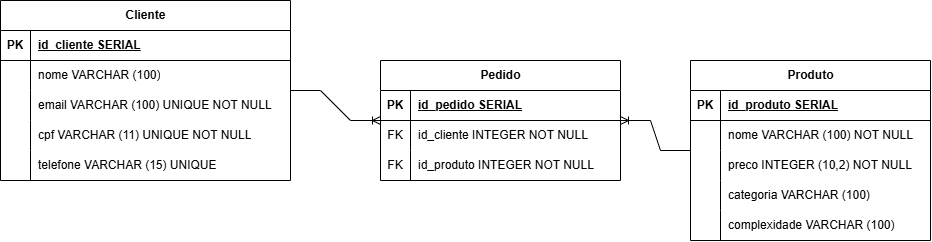

The diagram above was exported from draw.io. Its source (the exported page's mxGraphModel, read from the mxfile embedded in the PNG):
<mxGraphModel dx="1224" dy="648" grid="1" gridSize="10" guides="1" tooltips="1" connect="1" arrows="1" fold="1" page="1" pageScale="1" pageWidth="827" pageHeight="1169" math="0" shadow="0">
  <root>
    <mxCell id="0" />
    <mxCell id="1" parent="0" />
    <mxCell id="acZMizPC_P9OF1_IWi12-1" parent="1" style="shape=table;startSize=30;container=1;collapsible=1;childLayout=tableLayout;fixedRows=1;rowLines=0;fontStyle=1;align=center;resizeLast=1;html=1;" value="Cliente" vertex="1">
      <mxGeometry height="180" width="290" x="10" y="40" as="geometry" />
    </mxCell>
    <mxCell id="acZMizPC_P9OF1_IWi12-2" parent="acZMizPC_P9OF1_IWi12-1" style="shape=tableRow;horizontal=0;startSize=0;swimlaneHead=0;swimlaneBody=0;fillColor=none;collapsible=0;dropTarget=0;points=[[0,0.5],[1,0.5]];portConstraint=eastwest;top=0;left=0;right=0;bottom=1;" value="" vertex="1">
      <mxGeometry height="30" width="290" y="30" as="geometry" />
    </mxCell>
    <mxCell id="acZMizPC_P9OF1_IWi12-3" parent="acZMizPC_P9OF1_IWi12-2" style="shape=partialRectangle;connectable=0;fillColor=none;top=0;left=0;bottom=0;right=0;fontStyle=1;overflow=hidden;whiteSpace=wrap;html=1;" value="PK" vertex="1">
      <mxGeometry height="30" width="30" as="geometry">
        <mxRectangle height="30" width="30" as="alternateBounds" />
      </mxGeometry>
    </mxCell>
    <mxCell id="acZMizPC_P9OF1_IWi12-4" parent="acZMizPC_P9OF1_IWi12-2" style="shape=partialRectangle;connectable=0;fillColor=none;top=0;left=0;bottom=0;right=0;align=left;spacingLeft=6;fontStyle=5;overflow=hidden;whiteSpace=wrap;html=1;" value="id_cliente SERIAL" vertex="1">
      <mxGeometry height="30" width="260" x="30" as="geometry">
        <mxRectangle height="30" width="260" as="alternateBounds" />
      </mxGeometry>
    </mxCell>
    <mxCell id="acZMizPC_P9OF1_IWi12-5" parent="acZMizPC_P9OF1_IWi12-1" style="shape=tableRow;horizontal=0;startSize=0;swimlaneHead=0;swimlaneBody=0;fillColor=none;collapsible=0;dropTarget=0;points=[[0,0.5],[1,0.5]];portConstraint=eastwest;top=0;left=0;right=0;bottom=0;" value="" vertex="1">
      <mxGeometry height="30" width="290" y="60" as="geometry" />
    </mxCell>
    <mxCell id="acZMizPC_P9OF1_IWi12-6" parent="acZMizPC_P9OF1_IWi12-5" style="shape=partialRectangle;connectable=0;fillColor=none;top=0;left=0;bottom=0;right=0;editable=1;overflow=hidden;whiteSpace=wrap;html=1;" value="" vertex="1">
      <mxGeometry height="30" width="30" as="geometry">
        <mxRectangle height="30" width="30" as="alternateBounds" />
      </mxGeometry>
    </mxCell>
    <mxCell id="acZMizPC_P9OF1_IWi12-7" parent="acZMizPC_P9OF1_IWi12-5" style="shape=partialRectangle;connectable=0;fillColor=none;top=0;left=0;bottom=0;right=0;align=left;spacingLeft=6;overflow=hidden;whiteSpace=wrap;html=1;" value="nome VARCHAR (100)" vertex="1">
      <mxGeometry height="30" width="260" x="30" as="geometry">
        <mxRectangle height="30" width="260" as="alternateBounds" />
      </mxGeometry>
    </mxCell>
    <mxCell id="acZMizPC_P9OF1_IWi12-8" parent="acZMizPC_P9OF1_IWi12-1" style="shape=tableRow;horizontal=0;startSize=0;swimlaneHead=0;swimlaneBody=0;fillColor=none;collapsible=0;dropTarget=0;points=[[0,0.5],[1,0.5]];portConstraint=eastwest;top=0;left=0;right=0;bottom=0;" value="" vertex="1">
      <mxGeometry height="30" width="290" y="90" as="geometry" />
    </mxCell>
    <mxCell id="acZMizPC_P9OF1_IWi12-9" parent="acZMizPC_P9OF1_IWi12-8" style="shape=partialRectangle;connectable=0;fillColor=none;top=0;left=0;bottom=0;right=0;editable=1;overflow=hidden;whiteSpace=wrap;html=1;" value="" vertex="1">
      <mxGeometry height="30" width="30" as="geometry">
        <mxRectangle height="30" width="30" as="alternateBounds" />
      </mxGeometry>
    </mxCell>
    <mxCell id="acZMizPC_P9OF1_IWi12-10" parent="acZMizPC_P9OF1_IWi12-8" style="shape=partialRectangle;connectable=0;fillColor=none;top=0;left=0;bottom=0;right=0;align=left;spacingLeft=6;overflow=hidden;whiteSpace=wrap;html=1;" value="email VARCHAR (100) UNIQUE NOT NULL" vertex="1">
      <mxGeometry height="30" width="260" x="30" as="geometry">
        <mxRectangle height="30" width="260" as="alternateBounds" />
      </mxGeometry>
    </mxCell>
    <mxCell id="acZMizPC_P9OF1_IWi12-11" parent="acZMizPC_P9OF1_IWi12-1" style="shape=tableRow;horizontal=0;startSize=0;swimlaneHead=0;swimlaneBody=0;fillColor=none;collapsible=0;dropTarget=0;points=[[0,0.5],[1,0.5]];portConstraint=eastwest;top=0;left=0;right=0;bottom=0;" value="" vertex="1">
      <mxGeometry height="30" width="290" y="120" as="geometry" />
    </mxCell>
    <mxCell id="acZMizPC_P9OF1_IWi12-12" parent="acZMizPC_P9OF1_IWi12-11" style="shape=partialRectangle;connectable=0;fillColor=none;top=0;left=0;bottom=0;right=0;editable=1;overflow=hidden;whiteSpace=wrap;html=1;" value="" vertex="1">
      <mxGeometry height="30" width="30" as="geometry">
        <mxRectangle height="30" width="30" as="alternateBounds" />
      </mxGeometry>
    </mxCell>
    <mxCell id="acZMizPC_P9OF1_IWi12-13" parent="acZMizPC_P9OF1_IWi12-11" style="shape=partialRectangle;connectable=0;fillColor=none;top=0;left=0;bottom=0;right=0;align=left;spacingLeft=6;overflow=hidden;whiteSpace=wrap;html=1;" value="cpf VARCHAR (11) UNIQUE NOT NULL" vertex="1">
      <mxGeometry height="30" width="260" x="30" as="geometry">
        <mxRectangle height="30" width="260" as="alternateBounds" />
      </mxGeometry>
    </mxCell>
    <mxCell id="acZMizPC_P9OF1_IWi12-14" parent="acZMizPC_P9OF1_IWi12-1" style="shape=tableRow;horizontal=0;startSize=0;swimlaneHead=0;swimlaneBody=0;fillColor=none;collapsible=0;dropTarget=0;points=[[0,0.5],[1,0.5]];portConstraint=eastwest;top=0;left=0;right=0;bottom=0;" value="" vertex="1">
      <mxGeometry height="30" width="290" y="150" as="geometry" />
    </mxCell>
    <mxCell id="acZMizPC_P9OF1_IWi12-15" parent="acZMizPC_P9OF1_IWi12-14" style="shape=partialRectangle;connectable=0;fillColor=none;top=0;left=0;bottom=0;right=0;editable=1;overflow=hidden;whiteSpace=wrap;html=1;" value="" vertex="1">
      <mxGeometry height="30" width="30" as="geometry">
        <mxRectangle height="30" width="30" as="alternateBounds" />
      </mxGeometry>
    </mxCell>
    <mxCell id="acZMizPC_P9OF1_IWi12-16" parent="acZMizPC_P9OF1_IWi12-14" style="shape=partialRectangle;connectable=0;fillColor=none;top=0;left=0;bottom=0;right=0;align=left;spacingLeft=6;overflow=hidden;whiteSpace=wrap;html=1;" value="telefone VARCHAR (15) UNIQUE" vertex="1">
      <mxGeometry height="30" width="260" x="30" as="geometry">
        <mxRectangle height="30" width="260" as="alternateBounds" />
      </mxGeometry>
    </mxCell>
    <mxCell id="acZMizPC_P9OF1_IWi12-17" parent="1" style="shape=table;startSize=30;container=1;collapsible=1;childLayout=tableLayout;fixedRows=1;rowLines=0;fontStyle=1;align=center;resizeLast=1;html=1;" value="Pedido" vertex="1">
      <mxGeometry height="120" width="240" x="390" y="100" as="geometry" />
    </mxCell>
    <mxCell id="acZMizPC_P9OF1_IWi12-18" parent="acZMizPC_P9OF1_IWi12-17" style="shape=tableRow;horizontal=0;startSize=0;swimlaneHead=0;swimlaneBody=0;fillColor=none;collapsible=0;dropTarget=0;points=[[0,0.5],[1,0.5]];portConstraint=eastwest;top=0;left=0;right=0;bottom=1;" value="" vertex="1">
      <mxGeometry height="30" width="240" y="30" as="geometry" />
    </mxCell>
    <mxCell id="acZMizPC_P9OF1_IWi12-19" parent="acZMizPC_P9OF1_IWi12-18" style="shape=partialRectangle;connectable=0;fillColor=none;top=0;left=0;bottom=0;right=0;fontStyle=1;overflow=hidden;whiteSpace=wrap;html=1;" value="PK" vertex="1">
      <mxGeometry height="30" width="30" as="geometry">
        <mxRectangle height="30" width="30" as="alternateBounds" />
      </mxGeometry>
    </mxCell>
    <mxCell id="acZMizPC_P9OF1_IWi12-20" parent="acZMizPC_P9OF1_IWi12-18" style="shape=partialRectangle;connectable=0;fillColor=none;top=0;left=0;bottom=0;right=0;align=left;spacingLeft=6;fontStyle=5;overflow=hidden;whiteSpace=wrap;html=1;" value="id_pedido SERIAL" vertex="1">
      <mxGeometry height="30" width="210" x="30" as="geometry">
        <mxRectangle height="30" width="210" as="alternateBounds" />
      </mxGeometry>
    </mxCell>
    <mxCell id="acZMizPC_P9OF1_IWi12-21" parent="acZMizPC_P9OF1_IWi12-17" style="shape=tableRow;horizontal=0;startSize=0;swimlaneHead=0;swimlaneBody=0;fillColor=none;collapsible=0;dropTarget=0;points=[[0,0.5],[1,0.5]];portConstraint=eastwest;top=0;left=0;right=0;bottom=0;" value="" vertex="1">
      <mxGeometry height="30" width="240" y="60" as="geometry" />
    </mxCell>
    <mxCell id="acZMizPC_P9OF1_IWi12-22" parent="acZMizPC_P9OF1_IWi12-21" style="shape=partialRectangle;connectable=0;fillColor=none;top=0;left=0;bottom=0;right=0;editable=1;overflow=hidden;whiteSpace=wrap;html=1;" value="FK" vertex="1">
      <mxGeometry height="30" width="30" as="geometry">
        <mxRectangle height="30" width="30" as="alternateBounds" />
      </mxGeometry>
    </mxCell>
    <mxCell id="acZMizPC_P9OF1_IWi12-23" parent="acZMizPC_P9OF1_IWi12-21" style="shape=partialRectangle;connectable=0;fillColor=none;top=0;left=0;bottom=0;right=0;align=left;spacingLeft=6;overflow=hidden;whiteSpace=wrap;html=1;" value="id_cliente INTEGER NOT NULL" vertex="1">
      <mxGeometry height="30" width="210" x="30" as="geometry">
        <mxRectangle height="30" width="210" as="alternateBounds" />
      </mxGeometry>
    </mxCell>
    <mxCell id="acZMizPC_P9OF1_IWi12-24" parent="acZMizPC_P9OF1_IWi12-17" style="shape=tableRow;horizontal=0;startSize=0;swimlaneHead=0;swimlaneBody=0;fillColor=none;collapsible=0;dropTarget=0;points=[[0,0.5],[1,0.5]];portConstraint=eastwest;top=0;left=0;right=0;bottom=0;" value="" vertex="1">
      <mxGeometry height="30" width="240" y="90" as="geometry" />
    </mxCell>
    <mxCell id="acZMizPC_P9OF1_IWi12-25" parent="acZMizPC_P9OF1_IWi12-24" style="shape=partialRectangle;connectable=0;fillColor=none;top=0;left=0;bottom=0;right=0;editable=1;overflow=hidden;whiteSpace=wrap;html=1;" value="FK" vertex="1">
      <mxGeometry height="30" width="30" as="geometry">
        <mxRectangle height="30" width="30" as="alternateBounds" />
      </mxGeometry>
    </mxCell>
    <mxCell id="acZMizPC_P9OF1_IWi12-26" parent="acZMizPC_P9OF1_IWi12-24" style="shape=partialRectangle;connectable=0;fillColor=none;top=0;left=0;bottom=0;right=0;align=left;spacingLeft=6;overflow=hidden;whiteSpace=wrap;html=1;" value="id_produto INTEGER NOT NULL" vertex="1">
      <mxGeometry height="30" width="210" x="30" as="geometry">
        <mxRectangle height="30" width="210" as="alternateBounds" />
      </mxGeometry>
    </mxCell>
    <mxCell id="acZMizPC_P9OF1_IWi12-33" parent="1" style="shape=table;startSize=30;container=1;collapsible=1;childLayout=tableLayout;fixedRows=1;rowLines=0;fontStyle=1;align=center;resizeLast=1;html=1;" value="Produto" vertex="1">
      <mxGeometry height="180" width="240" x="700" y="100" as="geometry" />
    </mxCell>
    <mxCell id="acZMizPC_P9OF1_IWi12-34" parent="acZMizPC_P9OF1_IWi12-33" style="shape=tableRow;horizontal=0;startSize=0;swimlaneHead=0;swimlaneBody=0;fillColor=none;collapsible=0;dropTarget=0;points=[[0,0.5],[1,0.5]];portConstraint=eastwest;top=0;left=0;right=0;bottom=1;" value="" vertex="1">
      <mxGeometry height="30" width="240" y="30" as="geometry" />
    </mxCell>
    <mxCell id="acZMizPC_P9OF1_IWi12-35" parent="acZMizPC_P9OF1_IWi12-34" style="shape=partialRectangle;connectable=0;fillColor=none;top=0;left=0;bottom=0;right=0;fontStyle=1;overflow=hidden;whiteSpace=wrap;html=1;" value="PK" vertex="1">
      <mxGeometry height="30" width="30" as="geometry">
        <mxRectangle height="30" width="30" as="alternateBounds" />
      </mxGeometry>
    </mxCell>
    <mxCell id="acZMizPC_P9OF1_IWi12-36" parent="acZMizPC_P9OF1_IWi12-34" style="shape=partialRectangle;connectable=0;fillColor=none;top=0;left=0;bottom=0;right=0;align=left;spacingLeft=6;fontStyle=5;overflow=hidden;whiteSpace=wrap;html=1;" value="id_produto SERIAL" vertex="1">
      <mxGeometry height="30" width="210" x="30" as="geometry">
        <mxRectangle height="30" width="210" as="alternateBounds" />
      </mxGeometry>
    </mxCell>
    <mxCell id="acZMizPC_P9OF1_IWi12-37" parent="acZMizPC_P9OF1_IWi12-33" style="shape=tableRow;horizontal=0;startSize=0;swimlaneHead=0;swimlaneBody=0;fillColor=none;collapsible=0;dropTarget=0;points=[[0,0.5],[1,0.5]];portConstraint=eastwest;top=0;left=0;right=0;bottom=0;" value="" vertex="1">
      <mxGeometry height="30" width="240" y="60" as="geometry" />
    </mxCell>
    <mxCell id="acZMizPC_P9OF1_IWi12-38" parent="acZMizPC_P9OF1_IWi12-37" style="shape=partialRectangle;connectable=0;fillColor=none;top=0;left=0;bottom=0;right=0;editable=1;overflow=hidden;whiteSpace=wrap;html=1;" value="" vertex="1">
      <mxGeometry height="30" width="30" as="geometry">
        <mxRectangle height="30" width="30" as="alternateBounds" />
      </mxGeometry>
    </mxCell>
    <mxCell id="acZMizPC_P9OF1_IWi12-39" parent="acZMizPC_P9OF1_IWi12-37" style="shape=partialRectangle;connectable=0;fillColor=none;top=0;left=0;bottom=0;right=0;align=left;spacingLeft=6;overflow=hidden;whiteSpace=wrap;html=1;" value="nome VARCHAR (100) NOT NULL" vertex="1">
      <mxGeometry height="30" width="210" x="30" as="geometry">
        <mxRectangle height="30" width="210" as="alternateBounds" />
      </mxGeometry>
    </mxCell>
    <mxCell id="acZMizPC_P9OF1_IWi12-40" parent="acZMizPC_P9OF1_IWi12-33" style="shape=tableRow;horizontal=0;startSize=0;swimlaneHead=0;swimlaneBody=0;fillColor=none;collapsible=0;dropTarget=0;points=[[0,0.5],[1,0.5]];portConstraint=eastwest;top=0;left=0;right=0;bottom=0;" value="" vertex="1">
      <mxGeometry height="30" width="240" y="90" as="geometry" />
    </mxCell>
    <mxCell id="acZMizPC_P9OF1_IWi12-41" parent="acZMizPC_P9OF1_IWi12-40" style="shape=partialRectangle;connectable=0;fillColor=none;top=0;left=0;bottom=0;right=0;editable=1;overflow=hidden;whiteSpace=wrap;html=1;" value="" vertex="1">
      <mxGeometry height="30" width="30" as="geometry">
        <mxRectangle height="30" width="30" as="alternateBounds" />
      </mxGeometry>
    </mxCell>
    <mxCell id="acZMizPC_P9OF1_IWi12-42" parent="acZMizPC_P9OF1_IWi12-40" style="shape=partialRectangle;connectable=0;fillColor=none;top=0;left=0;bottom=0;right=0;align=left;spacingLeft=6;overflow=hidden;whiteSpace=wrap;html=1;" value="preco INTEGER (10,2) NOT NULL" vertex="1">
      <mxGeometry height="30" width="210" x="30" as="geometry">
        <mxRectangle height="30" width="210" as="alternateBounds" />
      </mxGeometry>
    </mxCell>
    <mxCell id="acZMizPC_P9OF1_IWi12-51" parent="acZMizPC_P9OF1_IWi12-33" style="shape=tableRow;horizontal=0;startSize=0;swimlaneHead=0;swimlaneBody=0;fillColor=none;collapsible=0;dropTarget=0;points=[[0,0.5],[1,0.5]];portConstraint=eastwest;top=0;left=0;right=0;bottom=0;" value="" vertex="1">
      <mxGeometry height="30" width="240" y="120" as="geometry" />
    </mxCell>
    <mxCell id="acZMizPC_P9OF1_IWi12-52" parent="acZMizPC_P9OF1_IWi12-51" style="shape=partialRectangle;connectable=0;fillColor=none;top=0;left=0;bottom=0;right=0;editable=1;overflow=hidden;whiteSpace=wrap;html=1;" value="" vertex="1">
      <mxGeometry height="30" width="30" as="geometry">
        <mxRectangle height="30" width="30" as="alternateBounds" />
      </mxGeometry>
    </mxCell>
    <mxCell id="acZMizPC_P9OF1_IWi12-53" parent="acZMizPC_P9OF1_IWi12-51" style="shape=partialRectangle;connectable=0;fillColor=none;top=0;left=0;bottom=0;right=0;align=left;spacingLeft=6;overflow=hidden;whiteSpace=wrap;html=1;" value="categoria VARCHAR (100)&amp;nbsp;&amp;nbsp;" vertex="1">
      <mxGeometry height="30" width="210" x="30" as="geometry">
        <mxRectangle height="30" width="210" as="alternateBounds" />
      </mxGeometry>
    </mxCell>
    <mxCell id="acZMizPC_P9OF1_IWi12-54" parent="acZMizPC_P9OF1_IWi12-33" style="shape=tableRow;horizontal=0;startSize=0;swimlaneHead=0;swimlaneBody=0;fillColor=none;collapsible=0;dropTarget=0;points=[[0,0.5],[1,0.5]];portConstraint=eastwest;top=0;left=0;right=0;bottom=0;" value="" vertex="1">
      <mxGeometry height="30" width="240" y="150" as="geometry" />
    </mxCell>
    <mxCell id="acZMizPC_P9OF1_IWi12-55" parent="acZMizPC_P9OF1_IWi12-54" style="shape=partialRectangle;connectable=0;fillColor=none;top=0;left=0;bottom=0;right=0;editable=1;overflow=hidden;whiteSpace=wrap;html=1;" value="" vertex="1">
      <mxGeometry height="30" width="30" as="geometry">
        <mxRectangle height="30" width="30" as="alternateBounds" />
      </mxGeometry>
    </mxCell>
    <mxCell id="acZMizPC_P9OF1_IWi12-56" parent="acZMizPC_P9OF1_IWi12-54" style="shape=partialRectangle;connectable=0;fillColor=none;top=0;left=0;bottom=0;right=0;align=left;spacingLeft=6;overflow=hidden;whiteSpace=wrap;html=1;" value="complexidade VARCHAR (100)" vertex="1">
      <mxGeometry height="30" width="210" x="30" as="geometry">
        <mxRectangle height="30" width="210" as="alternateBounds" />
      </mxGeometry>
    </mxCell>
    <mxCell id="acZMizPC_P9OF1_IWi12-43" edge="1" parent="1" source="acZMizPC_P9OF1_IWi12-1" style="edgeStyle=entityRelationEdgeStyle;fontSize=12;html=1;endArrow=ERoneToMany;rounded=0;" target="acZMizPC_P9OF1_IWi12-17" value="">
      <mxGeometry height="100" relative="1" width="100" as="geometry">
        <mxPoint x="500" y="240" as="sourcePoint" />
        <mxPoint x="600" y="140" as="targetPoint" />
      </mxGeometry>
    </mxCell>
    <mxCell id="acZMizPC_P9OF1_IWi12-44" edge="1" parent="1" source="acZMizPC_P9OF1_IWi12-33" style="edgeStyle=entityRelationEdgeStyle;fontSize=12;html=1;endArrow=ERoneToMany;rounded=0;" target="acZMizPC_P9OF1_IWi12-17" value="">
      <mxGeometry height="100" relative="1" width="100" as="geometry">
        <mxPoint x="500" y="240" as="sourcePoint" />
        <mxPoint x="600" y="140" as="targetPoint" />
      </mxGeometry>
    </mxCell>
  </root>
</mxGraphModel>